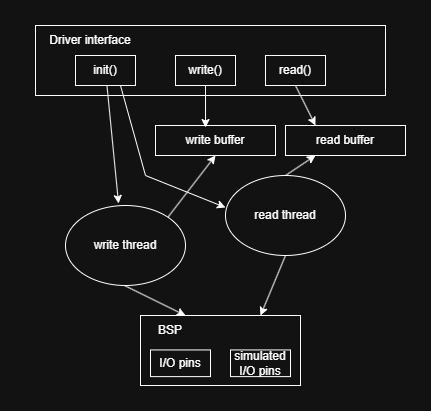

The diagram above was exported from draw.io. Its source (the exported page's mxGraphModel, read from the mxfile embedded in the PNG):
<mxGraphModel dx="951" dy="1129" grid="1" gridSize="10" guides="1" tooltips="1" connect="1" arrows="1" fold="1" page="1" pageScale="1" pageWidth="850" pageHeight="1100" math="0" shadow="0">
  <root>
    <mxCell id="0" />
    <mxCell id="1" parent="0" />
    <mxCell id="TVEplrypQcsKi2JkaKeP-1" parent="1" style="rounded=0;whiteSpace=wrap;html=1;" value="" vertex="1">
      <mxGeometry height="70" width="350" x="240" y="210" as="geometry" />
    </mxCell>
    <mxCell id="TVEplrypQcsKi2JkaKeP-2" parent="1" style="text;html=1;whiteSpace=wrap;strokeColor=none;fillColor=none;align=center;verticalAlign=middle;rounded=0;" value="Driver interface" vertex="1">
      <mxGeometry height="30" width="130" x="230" y="210" as="geometry" />
    </mxCell>
    <mxCell id="TVEplrypQcsKi2JkaKeP-3" parent="1" style="rounded=0;whiteSpace=wrap;html=1;" value="init()" vertex="1">
      <mxGeometry height="30" width="60" x="280" y="240" as="geometry" />
    </mxCell>
    <mxCell id="TVEplrypQcsKi2JkaKeP-4" parent="1" style="rounded=0;whiteSpace=wrap;html=1;" value="read()" vertex="1">
      <mxGeometry height="30" width="60" x="470" y="240" as="geometry" />
    </mxCell>
    <mxCell id="TVEplrypQcsKi2JkaKeP-5" parent="1" style="rounded=0;whiteSpace=wrap;html=1;" value="write()" vertex="1">
      <mxGeometry height="30" width="60" x="380" y="240" as="geometry" />
    </mxCell>
    <mxCell id="TVEplrypQcsKi2JkaKeP-12" edge="1" parent="1" source="TVEplrypQcsKi2JkaKeP-3" style="endArrow=classic;html=1;rounded=0;entryX=0.442;entryY=-0.025;entryDx=0;entryDy=0;entryPerimeter=0;" target="TVEplrypQcsKi2JkaKeP-31" value="">
      <mxGeometry height="50" relative="1" width="50" as="geometry">
        <mxPoint x="400" y="590" as="sourcePoint" />
        <mxPoint x="320.03999999999996" y="342" as="targetPoint" />
      </mxGeometry>
    </mxCell>
    <mxCell id="TVEplrypQcsKi2JkaKeP-13" edge="1" parent="1" source="TVEplrypQcsKi2JkaKeP-3" style="endArrow=classic;html=1;rounded=0;exitX=0.75;exitY=1;exitDx=0;exitDy=0;entryX=0;entryY=0.4;entryDx=0;entryDy=0;entryPerimeter=0;" target="TVEplrypQcsKi2JkaKeP-32" value="">
      <mxGeometry height="50" relative="1" width="50" as="geometry">
        <Array as="points">
          <mxPoint x="350" y="360" />
        </Array>
        <mxPoint x="285" y="275" as="sourcePoint" />
        <mxPoint x="305" y="474" as="targetPoint" />
      </mxGeometry>
    </mxCell>
    <mxCell id="TVEplrypQcsKi2JkaKeP-14" parent="1" style="rounded=0;whiteSpace=wrap;html=1;" value="write buffer" vertex="1">
      <mxGeometry height="30" width="120" x="360" y="310" as="geometry" />
    </mxCell>
    <mxCell id="TVEplrypQcsKi2JkaKeP-17" edge="1" parent="1" source="TVEplrypQcsKi2JkaKeP-5" style="endArrow=classic;html=1;rounded=0;exitX=0.5;exitY=1;exitDx=0;exitDy=0;entryX=0.417;entryY=0.067;entryDx=0;entryDy=0;entryPerimeter=0;" target="TVEplrypQcsKi2JkaKeP-14" value="">
      <mxGeometry height="50" relative="1" width="50" as="geometry">
        <mxPoint x="400" y="590" as="sourcePoint" />
        <mxPoint x="450" y="540" as="targetPoint" />
      </mxGeometry>
    </mxCell>
    <mxCell id="TVEplrypQcsKi2JkaKeP-19" edge="1" parent="1" source="TVEplrypQcsKi2JkaKeP-31" style="endArrow=classic;html=1;rounded=0;entryX=0.5;entryY=1;entryDx=0;entryDy=0;exitX=1;exitY=0;exitDx=0;exitDy=0;" target="TVEplrypQcsKi2JkaKeP-14" value="">
      <mxGeometry height="50" relative="1" width="50" as="geometry">
        <mxPoint x="420" y="350" as="sourcePoint" />
        <mxPoint x="420" y="375" as="targetPoint" />
      </mxGeometry>
    </mxCell>
    <mxCell id="TVEplrypQcsKi2JkaKeP-20" edge="1" parent="1" source="TVEplrypQcsKi2JkaKeP-32" style="endArrow=classic;html=1;rounded=0;exitX=0.5;exitY=0;exitDx=0;exitDy=0;entryX=0.25;entryY=1;entryDx=0;entryDy=0;" target="TVEplrypQcsKi2JkaKeP-15" value="">
      <mxGeometry height="50" relative="1" width="50" as="geometry">
        <mxPoint x="400" y="590" as="sourcePoint" />
        <mxPoint x="425" y="480" as="targetPoint" />
      </mxGeometry>
    </mxCell>
    <mxCell id="TVEplrypQcsKi2JkaKeP-25" connectable="0" parent="1" style="group" value="" vertex="1">
      <mxGeometry height="80" width="160" x="345" y="490" as="geometry" />
    </mxCell>
    <mxCell id="TVEplrypQcsKi2JkaKeP-21" parent="TVEplrypQcsKi2JkaKeP-25" style="rounded=0;whiteSpace=wrap;html=1;" value="&lt;div&gt;&lt;br&gt;&lt;/div&gt;" vertex="1">
      <mxGeometry height="70" width="160" y="10" as="geometry" />
    </mxCell>
    <mxCell id="TVEplrypQcsKi2JkaKeP-22" parent="TVEplrypQcsKi2JkaKeP-25" style="rounded=0;whiteSpace=wrap;html=1;" value="I/O pins" vertex="1">
      <mxGeometry height="26.666666666666664" width="60" x="10" y="44.44444444444444" as="geometry" />
    </mxCell>
    <mxCell id="TVEplrypQcsKi2JkaKeP-23" parent="TVEplrypQcsKi2JkaKeP-25" style="rounded=0;whiteSpace=wrap;html=1;" value="simulated I/O pins" vertex="1">
      <mxGeometry height="26.666666666666664" width="60" x="90" y="44.44444444444444" as="geometry" />
    </mxCell>
    <mxCell id="TVEplrypQcsKi2JkaKeP-26" parent="TVEplrypQcsKi2JkaKeP-25" style="text;html=1;whiteSpace=wrap;strokeColor=none;fillColor=none;align=center;verticalAlign=middle;rounded=0;" value="BSP" vertex="1">
      <mxGeometry height="30" width="60" y="10" as="geometry" />
    </mxCell>
    <mxCell id="TVEplrypQcsKi2JkaKeP-29" edge="1" parent="1" source="TVEplrypQcsKi2JkaKeP-32" style="endArrow=classic;html=1;rounded=0;exitX=0.5;exitY=1;exitDx=0;exitDy=0;entryX=0.75;entryY=0;entryDx=0;entryDy=0;" target="TVEplrypQcsKi2JkaKeP-21" value="">
      <mxGeometry height="50" relative="1" width="50" as="geometry">
        <mxPoint x="305" y="495" as="sourcePoint" />
        <mxPoint x="450" y="530" as="targetPoint" />
      </mxGeometry>
    </mxCell>
    <mxCell id="TVEplrypQcsKi2JkaKeP-30" edge="1" parent="1" source="TVEplrypQcsKi2JkaKeP-31" style="endArrow=classic;html=1;rounded=0;exitX=0.05;exitY=0.675;exitDx=0;exitDy=0;entryX=0.75;entryY=0;entryDx=0;entryDy=0;exitPerimeter=0;" target="TVEplrypQcsKi2JkaKeP-26" value="">
      <mxGeometry height="50" relative="1" width="50" as="geometry">
        <mxPoint x="300" y="390" as="sourcePoint" />
        <mxPoint x="450" y="530" as="targetPoint" />
      </mxGeometry>
    </mxCell>
    <mxCell id="TVEplrypQcsKi2JkaKeP-31" parent="1" style="ellipse;whiteSpace=wrap;html=1;" value="write thread" vertex="1">
      <mxGeometry height="80" width="120" x="270" y="390" as="geometry" />
    </mxCell>
    <mxCell id="TVEplrypQcsKi2JkaKeP-32" parent="1" style="ellipse;whiteSpace=wrap;html=1;" value="read thread" vertex="1">
      <mxGeometry height="80" width="120" x="430" y="360" as="geometry" />
    </mxCell>
    <mxCell id="TVEplrypQcsKi2JkaKeP-15" parent="1" style="rounded=0;whiteSpace=wrap;html=1;" value="read buffer" vertex="1">
      <mxGeometry height="30" width="120" x="490" y="310" as="geometry" />
    </mxCell>
    <mxCell id="TVEplrypQcsKi2JkaKeP-18" edge="1" parent="1" source="TVEplrypQcsKi2JkaKeP-4" style="endArrow=classic;html=1;rounded=0;exitX=0.5;exitY=1;exitDx=0;exitDy=0;entryX=0.25;entryY=0;entryDx=0;entryDy=0;" target="TVEplrypQcsKi2JkaKeP-15" value="">
      <mxGeometry height="50" relative="1" width="50" as="geometry">
        <Array as="points" />
        <mxPoint x="490" y="450" as="sourcePoint" />
        <mxPoint x="520" y="320" as="targetPoint" />
      </mxGeometry>
    </mxCell>
  </root>
</mxGraphModel>